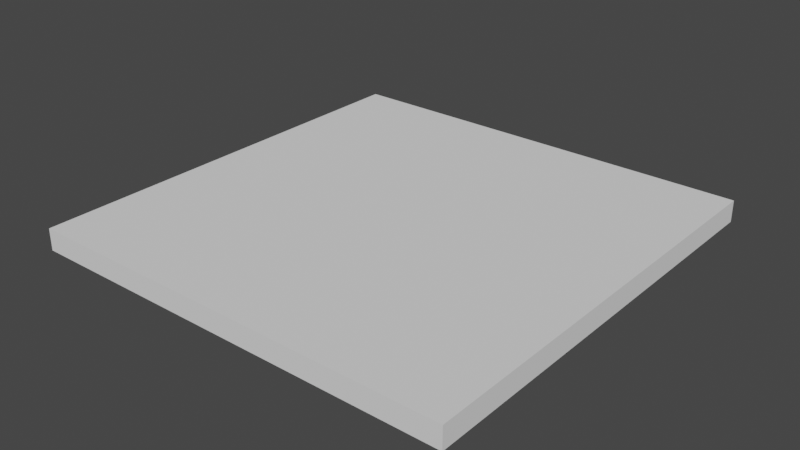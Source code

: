 # Source: 210902_python_3D_rectangle.blend  (saved by Blender 2.93.20; exported with 4.5.12 LTS)
import bpy
from mathutils import Matrix  # noqa: F401  (used for matrix-valued properties, if any)

bpy.ops.wm.read_factory_settings(use_empty=True)
scene = bpy.context.scene
scene.name = 'Scene'

# ---- collections
col_collection = bpy.data.collections.new('Collection'); scene.collection.children.link(col_collection)

# ---- world
world_world = bpy.data.worlds.new('World'); scene.world = world_world
world_world.use_nodes = True; world_world.node_tree.nodes.clear()
_N = world_world.node_tree.nodes; _L = world_world.node_tree.links
n0 = _N.new('ShaderNodeOutputWorld'); n0.name = 'World Output'; n0.location = (300, 300)
n1 = _N.new('ShaderNodeBackground'); n1.name = 'Background'; n1.location = (10, 300)
n1.inputs[0].default_value = (0.05088, 0.05088, 0.05088, 1.0)
_L.new(n1.outputs[0], n0.inputs[0])
n0.is_active_output = True
world_world.color = (0.05088, 0.05088, 0.05088)
world_world.use_sun_shadow = False
world_world.sun_shadow_jitter_overblur = 0.0

# ---- meshes
me_cube_012 = bpy.data.meshes.new('Cube.012')
me_cube_012.from_pydata([(-5.0, -5.0, -0.25), (-5.0, -5.0, 0.25), (-5.0, 5.0, -0.25), (-5.0, 5.0, 0.25), (5.0, -5.0, -0.25), (5.0, -5.0, 0.25), (5.0, 5.0, -0.25), (5.0, 5.0, 0.25)], [], [(0, 1, 3, 2), (2, 3, 7, 6), (6, 7, 5, 4), (4, 5, 1, 0), (2, 6, 4, 0), (7, 3, 1, 5)])
_uv = me_cube_012.uv_layers.new(name='UVMap')
_uv.uv.foreach_set('vector', [0.375, 0.0, 0.625, 0.0, 0.625, 0.25, 0.375, 0.25, 0.375, 0.25, 0.625, 0.25, 0.625, 0.5, 0.375, 0.5, 0.375, 0.5, 0.625, 0.5, 0.625, 0.75, 0.375, 0.75, 0.375, 0.75, 0.625, 0.75, 0.625, 1.0, 0.375, 1.0, 0.125, 0.5, 0.375, 0.5, 0.375, 0.75, 0.125, 0.75, 0.625, 0.5, 0.875, 0.5, 0.875, 0.75, 0.625, 0.75])
me_cube_012.use_remesh_fix_poles = True
me_cube_012.use_remesh_preserve_attributes = False
me_cube_012.update()

# ---- objects
ob_cube = bpy.data.objects.new('Cube', me_cube_012)

# ---- transforms, parenting, visibility, modifiers, constraints
ob_cube.location = (0.0, 0.0, 0.25)

# ---- collection membership
col_collection.objects.link(ob_cube)

# ---- scene / render settings (as saved in the file)
scene.frame_start = 1; scene.frame_end = 250; scene.frame_set(1)
scene.render.engine = 'BLENDER_EEVEE_NEXT'
scene.cycles.use_denoising = False
scene.cycles.samples = 128
scene.cycles.sampling_pattern = 'TABULATED_SOBOL'
scene.cycles.use_adaptive_sampling = False
scene.cycles.use_light_tree = False
scene.view_settings.view_transform = 'Filmic'
bpy.context.view_layer.update()

# ---- added for rendering (the .blend has no active camera and no usable light): camera, sun
cam_auto = bpy.data.cameras.new('AutoCamera')
cam_auto.lens = 50.0
cam_auto.sensor_width = 36.0
cam_auto.clip_end = 1000.0
ob_auto_camera = bpy.data.objects.new('AutoCamera', cam_auto)
scene.collection.objects.link(ob_auto_camera)
ob_auto_camera.location = (13.0928, -15.7114, 10.7243)
ob_auto_camera.rotation_euler = (1.09748, -7.21219e-08, 0.694738)
scene.camera = ob_auto_camera
light_auto_sun = bpy.data.lights.new('AutoSun', 'SUN')
light_auto_sun.energy = 3.0
light_auto_sun.angle = 0.0523599
ob_auto_sun = bpy.data.objects.new('AutoSun', light_auto_sun)
scene.collection.objects.link(ob_auto_sun)
ob_auto_sun.rotation_euler = (0.872665, 0.174533, 0.523599)
bpy.context.view_layer.update()
